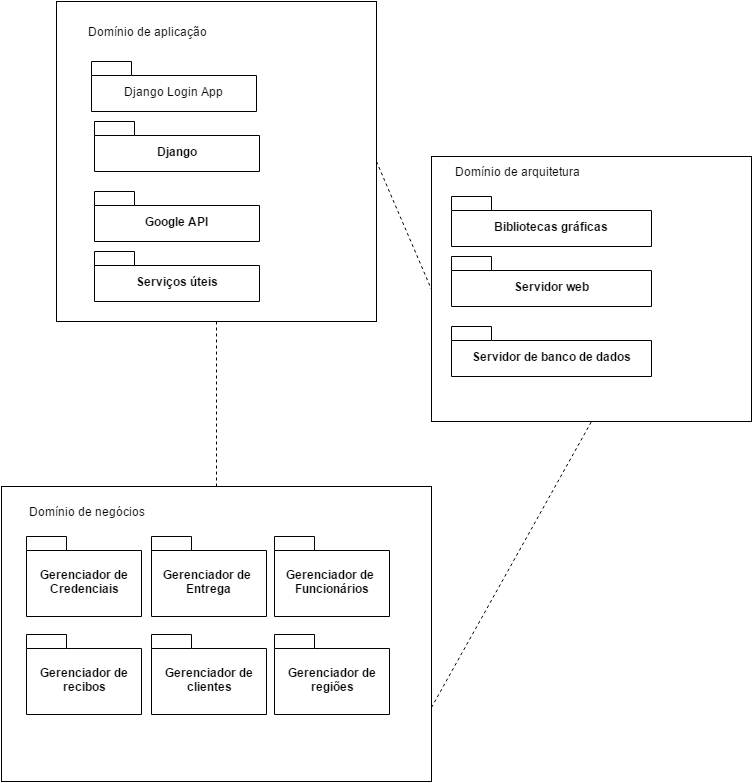

The diagram above was exported from draw.io. Its source (the exported page's mxGraphModel, read from the mxfile embedded in the PNG):
<mxGraphModel dx="954" dy="580" grid="1" gridSize="10" guides="1" tooltips="1" connect="1" arrows="1" fold="1" page="1" pageScale="1" pageWidth="826" pageHeight="1169" background="#ffffff" math="0" shadow="0">
  <root>
    <mxCell id="0" />
    <mxCell id="1" parent="0" />
    <mxCell id="36" style="edgeStyle=none;rounded=0;html=1;exitX=1;exitY=0.75;entryX=0.5;entryY=1;dashed=1;endArrow=none;endFill=0;jettySize=auto;orthogonalLoop=1;" edge="1" parent="1" source="3" target="25">
      <mxGeometry relative="1" as="geometry">
        <Array as="points" />
      </mxGeometry>
    </mxCell>
    <mxCell id="3" value="" style="whiteSpace=wrap;html=1;" vertex="1" parent="1">
      <mxGeometry x="10" y="520" width="430" height="295" as="geometry" />
    </mxCell>
    <mxCell id="2" value="Gerenciador de&lt;div&gt;Credenciais&lt;/div&gt;" style="shape=folder;fontStyle=1;spacingTop=10;tabWidth=40;tabHeight=14;tabPosition=left;html=1;" vertex="1" parent="1">
      <mxGeometry x="35" y="570" width="115" height="80" as="geometry" />
    </mxCell>
    <mxCell id="7" value="Gerenciador de&amp;nbsp;&lt;div&gt;Entrega&lt;/div&gt;" style="shape=folder;fontStyle=1;spacingTop=10;tabWidth=40;tabHeight=14;tabPosition=left;html=1;" vertex="1" parent="1">
      <mxGeometry x="160" y="570" width="115" height="80" as="geometry" />
    </mxCell>
    <mxCell id="11" value="Domínio de negócios" style="text;html=1;strokeColor=none;fillColor=none;align=center;verticalAlign=middle;whiteSpace=wrap;overflow=hidden;" vertex="1" parent="1">
      <mxGeometry x="30" y="535" width="130" height="20" as="geometry" />
    </mxCell>
    <mxCell id="23" style="rounded=0;html=1;exitX=0.5;exitY=1;entryX=0.5;entryY=0;jettySize=auto;orthogonalLoop=1;endArrow=none;endFill=0;dashed=1;" edge="1" parent="1" source="12" target="3">
      <mxGeometry relative="1" as="geometry" />
    </mxCell>
    <mxCell id="35" style="edgeStyle=none;rounded=0;html=1;exitX=1;exitY=0.5;entryX=0;entryY=0.5;dashed=1;endArrow=none;endFill=0;jettySize=auto;orthogonalLoop=1;" edge="1" parent="1" source="12" target="25">
      <mxGeometry relative="1" as="geometry" />
    </mxCell>
    <mxCell id="12" value="" style="whiteSpace=wrap;html=1;" vertex="1" parent="1">
      <mxGeometry x="65" y="35" width="320" height="320" as="geometry" />
    </mxCell>
    <mxCell id="13" value="Django Login App" style="shape=folder;fontStyle=0;spacingTop=10;tabWidth=40;tabHeight=14;tabPosition=left;html=1;" vertex="1" parent="1">
      <mxGeometry x="100" y="95" width="165" height="50" as="geometry" />
    </mxCell>
    <mxCell id="19" value="Domínio de aplicação" style="text;html=1;strokeColor=none;fillColor=none;align=center;verticalAlign=middle;whiteSpace=wrap;overflow=hidden;" vertex="1" parent="1">
      <mxGeometry x="90" y="55" width="130" height="20" as="geometry" />
    </mxCell>
    <mxCell id="20" value="Django" style="shape=folder;fontStyle=1;spacingTop=10;tabWidth=40;tabHeight=14;tabPosition=left;html=1;" vertex="1" parent="1">
      <mxGeometry x="103" y="155" width="165" height="50" as="geometry" />
    </mxCell>
    <mxCell id="21" value="Google API" style="shape=folder;fontStyle=1;spacingTop=10;tabWidth=40;tabHeight=14;tabPosition=left;html=1;" vertex="1" parent="1">
      <mxGeometry x="103" y="225" width="165" height="50" as="geometry" />
    </mxCell>
    <mxCell id="22" value="Serviços úteis" style="shape=folder;fontStyle=1;spacingTop=10;tabWidth=40;tabHeight=14;tabPosition=left;html=1;" vertex="1" parent="1">
      <mxGeometry x="103" y="285" width="165" height="50" as="geometry" />
    </mxCell>
    <mxCell id="25" value="" style="whiteSpace=wrap;html=1;" vertex="1" parent="1">
      <mxGeometry x="440" y="190" width="320" height="265" as="geometry" />
    </mxCell>
    <mxCell id="26" value="Bibliotecas gráficas" style="shape=folder;fontStyle=1;spacingTop=10;tabWidth=40;tabHeight=14;tabPosition=left;html=1;" vertex="1" parent="1">
      <mxGeometry x="460" y="230" width="200" height="50" as="geometry" />
    </mxCell>
    <mxCell id="32" value="Domínio de arquitetura" style="text;html=1;strokeColor=none;fillColor=none;align=center;verticalAlign=middle;whiteSpace=wrap;overflow=hidden;" vertex="1" parent="1">
      <mxGeometry x="460" y="195" width="130" height="20" as="geometry" />
    </mxCell>
    <mxCell id="33" value="Servidor web" style="shape=folder;fontStyle=1;spacingTop=10;tabWidth=40;tabHeight=14;tabPosition=left;html=1;" vertex="1" parent="1">
      <mxGeometry x="460" y="290" width="200" height="50" as="geometry" />
    </mxCell>
    <mxCell id="34" value="Servidor de banco de dados" style="shape=folder;fontStyle=1;spacingTop=10;tabWidth=40;tabHeight=14;tabPosition=left;html=1;" vertex="1" parent="1">
      <mxGeometry x="460" y="360" width="200" height="50" as="geometry" />
    </mxCell>
    <mxCell id="37" value="Gerenciador de&amp;nbsp;&lt;div&gt;Funcionários&lt;/div&gt;" style="shape=folder;fontStyle=1;spacingTop=10;tabWidth=40;tabHeight=14;tabPosition=left;html=1;" vertex="1" parent="1">
      <mxGeometry x="283" y="570" width="115" height="80" as="geometry" />
    </mxCell>
    <mxCell id="38" value="&lt;span&gt;Gerenciador de&lt;/span&gt;&lt;div&gt;recibos&lt;/div&gt;" style="shape=folder;fontStyle=1;spacingTop=10;tabWidth=40;tabHeight=14;tabPosition=left;html=1;" vertex="1" parent="1">
      <mxGeometry x="35" y="668" width="115" height="80" as="geometry" />
    </mxCell>
    <mxCell id="39" value="&lt;span&gt;Gerenciador de&lt;/span&gt;&lt;div&gt;clientes&lt;/div&gt;" style="shape=folder;fontStyle=1;spacingTop=10;tabWidth=40;tabHeight=14;tabPosition=left;html=1;" vertex="1" parent="1">
      <mxGeometry x="160" y="668" width="115" height="80" as="geometry" />
    </mxCell>
    <mxCell id="40" value="&lt;span&gt;Gerenciador de&lt;/span&gt;&lt;div&gt;regiões&lt;/div&gt;" style="shape=folder;fontStyle=1;spacingTop=10;tabWidth=40;tabHeight=14;tabPosition=left;html=1;" vertex="1" parent="1">
      <mxGeometry x="283" y="668" width="115" height="80" as="geometry" />
    </mxCell>
  </root>
</mxGraphModel>